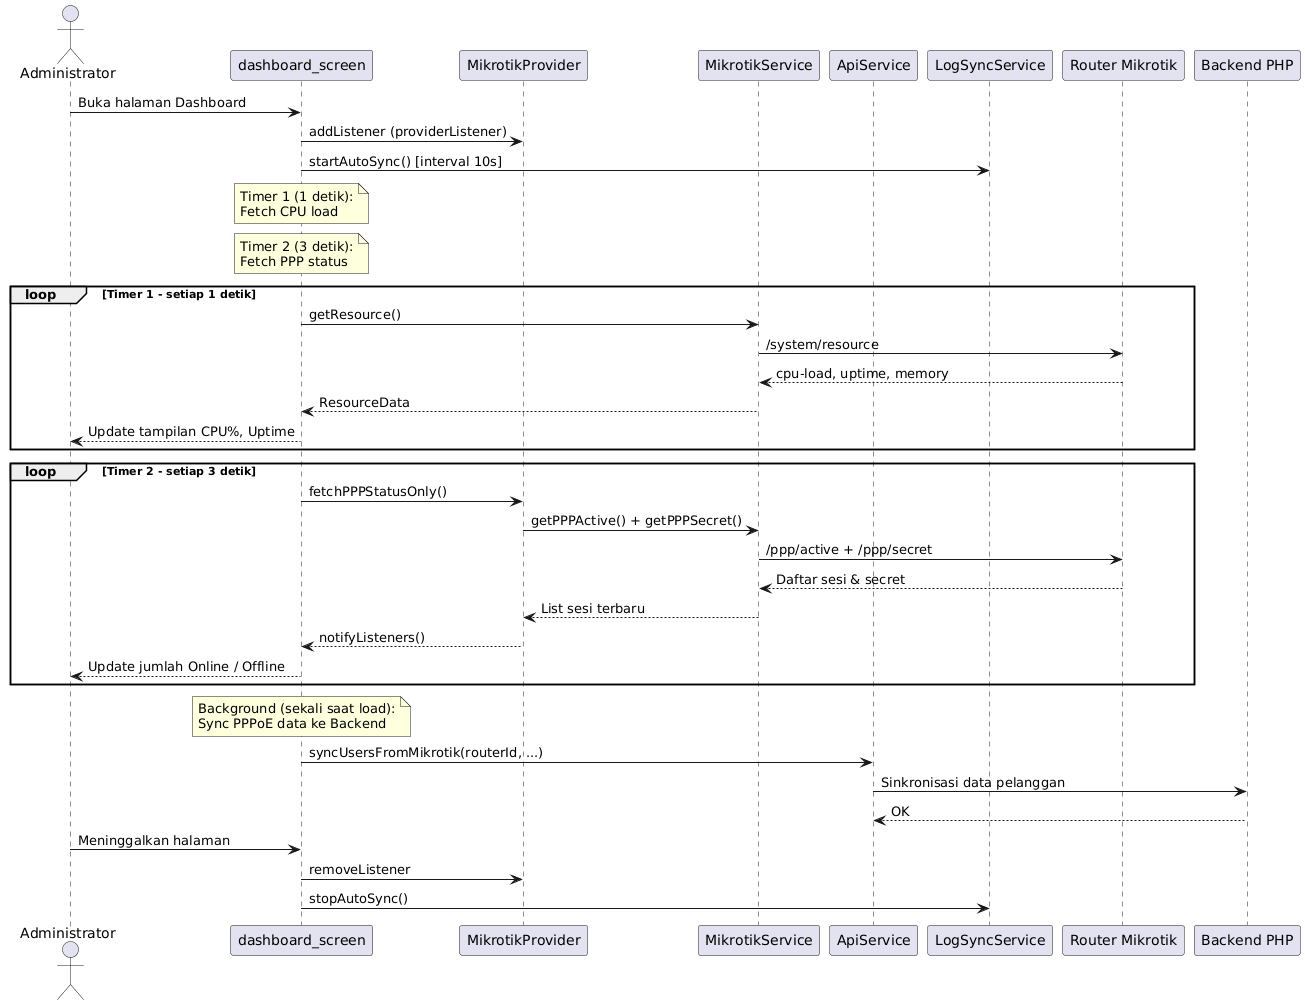

The diagram above was rendered by PlantUML. Its source (embedded in the PNG):
@startuml
actor Administrator
participant "dashboard_screen" as UI
participant "MikrotikProvider" as PROV
participant "MikrotikService" as SVC
participant "ApiService" as API
participant "LogSyncService" as SYNC
participant "Router Mikrotik" as ROUTER
participant "Backend PHP" as BACKEND

Administrator -> UI : Buka halaman Dashboard
UI -> PROV : addListener (providerListener)
UI -> SYNC : startAutoSync() [interval 10s]

note over UI : Timer 1 (1 detik):\nFetch CPU load
note over UI : Timer 2 (3 detik):\nFetch PPP status

loop Timer 1 - setiap 1 detik
    UI -> SVC : getResource()
    SVC -> ROUTER : /system/resource
    ROUTER --> SVC : cpu-load, uptime, memory
    SVC --> UI : ResourceData
    UI --> Administrator : Update tampilan CPU%, Uptime
end

loop Timer 2 - setiap 3 detik
    UI -> PROV : fetchPPPStatusOnly()
    PROV -> SVC : getPPPActive() + getPPPSecret()
    SVC -> ROUTER : /ppp/active + /ppp/secret
    ROUTER --> SVC : Daftar sesi & secret
    SVC --> PROV : List sesi terbaru
    PROV --> UI : notifyListeners()
    UI --> Administrator : Update jumlah Online / Offline
end

note over UI : Background (sekali saat load):\nSync PPPoE data ke Backend
UI -> API : syncUsersFromMikrotik(routerId, ...)
API -> BACKEND : Sinkronisasi data pelanggan
BACKEND --> API : OK

Administrator -> UI : Meninggalkan halaman
UI -> PROV : removeListener
UI -> SYNC : stopAutoSync()
@enduml